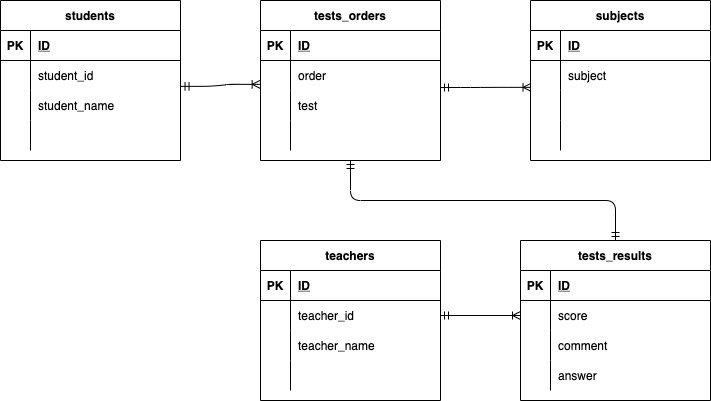

The diagram above was exported from draw.io. Its source (the exported page's mxGraphModel, read from the mxfile embedded in the PNG):
<mxGraphModel dx="852" dy="846" grid="1" gridSize="10" guides="1" tooltips="1" connect="1" arrows="1" fold="1" page="1" pageScale="1" pageWidth="827" pageHeight="1169" math="0" shadow="0">
  <root>
    <mxCell id="0" />
    <mxCell id="1" parent="0" />
    <mxCell id="2" value="students" style="shape=table;startSize=30;container=1;collapsible=1;childLayout=tableLayout;fixedRows=1;rowLines=0;fontStyle=1;align=center;resizeLast=1;" vertex="1" parent="1">
      <mxGeometry x="40" y="80" width="180" height="160" as="geometry" />
    </mxCell>
    <mxCell id="3" value="" style="shape=partialRectangle;collapsible=0;dropTarget=0;pointerEvents=0;fillColor=none;top=0;left=0;bottom=1;right=0;points=[[0,0.5],[1,0.5]];portConstraint=eastwest;" vertex="1" parent="2">
      <mxGeometry y="30" width="180" height="30" as="geometry" />
    </mxCell>
    <mxCell id="4" value="PK" style="shape=partialRectangle;connectable=0;fillColor=none;top=0;left=0;bottom=0;right=0;fontStyle=1;overflow=hidden;" vertex="1" parent="3">
      <mxGeometry width="30" height="30" as="geometry">
        <mxRectangle width="30" height="30" as="alternateBounds" />
      </mxGeometry>
    </mxCell>
    <mxCell id="5" value="ID" style="shape=partialRectangle;connectable=0;fillColor=none;top=0;left=0;bottom=0;right=0;align=left;spacingLeft=6;fontStyle=5;overflow=hidden;" vertex="1" parent="3">
      <mxGeometry x="30" width="150" height="30" as="geometry">
        <mxRectangle width="150" height="30" as="alternateBounds" />
      </mxGeometry>
    </mxCell>
    <mxCell id="6" value="" style="shape=partialRectangle;collapsible=0;dropTarget=0;pointerEvents=0;fillColor=none;top=0;left=0;bottom=0;right=0;points=[[0,0.5],[1,0.5]];portConstraint=eastwest;" vertex="1" parent="2">
      <mxGeometry y="60" width="180" height="30" as="geometry" />
    </mxCell>
    <mxCell id="7" value="" style="shape=partialRectangle;connectable=0;fillColor=none;top=0;left=0;bottom=0;right=0;editable=1;overflow=hidden;" vertex="1" parent="6">
      <mxGeometry width="30" height="30" as="geometry">
        <mxRectangle width="30" height="30" as="alternateBounds" />
      </mxGeometry>
    </mxCell>
    <mxCell id="8" value="student_id" style="shape=partialRectangle;connectable=0;fillColor=none;top=0;left=0;bottom=0;right=0;align=left;spacingLeft=6;overflow=hidden;" vertex="1" parent="6">
      <mxGeometry x="30" width="150" height="30" as="geometry">
        <mxRectangle width="150" height="30" as="alternateBounds" />
      </mxGeometry>
    </mxCell>
    <mxCell id="9" value="" style="shape=partialRectangle;collapsible=0;dropTarget=0;pointerEvents=0;fillColor=none;top=0;left=0;bottom=0;right=0;points=[[0,0.5],[1,0.5]];portConstraint=eastwest;" vertex="1" parent="2">
      <mxGeometry y="90" width="180" height="30" as="geometry" />
    </mxCell>
    <mxCell id="10" value="" style="shape=partialRectangle;connectable=0;fillColor=none;top=0;left=0;bottom=0;right=0;editable=1;overflow=hidden;" vertex="1" parent="9">
      <mxGeometry width="30" height="30" as="geometry">
        <mxRectangle width="30" height="30" as="alternateBounds" />
      </mxGeometry>
    </mxCell>
    <mxCell id="11" value="student_name" style="shape=partialRectangle;connectable=0;fillColor=none;top=0;left=0;bottom=0;right=0;align=left;spacingLeft=6;overflow=hidden;" vertex="1" parent="9">
      <mxGeometry x="30" width="150" height="30" as="geometry">
        <mxRectangle width="150" height="30" as="alternateBounds" />
      </mxGeometry>
    </mxCell>
    <mxCell id="12" value="" style="shape=partialRectangle;collapsible=0;dropTarget=0;pointerEvents=0;fillColor=none;top=0;left=0;bottom=0;right=0;points=[[0,0.5],[1,0.5]];portConstraint=eastwest;" vertex="1" parent="2">
      <mxGeometry y="120" width="180" height="30" as="geometry" />
    </mxCell>
    <mxCell id="13" value="" style="shape=partialRectangle;connectable=0;fillColor=none;top=0;left=0;bottom=0;right=0;editable=1;overflow=hidden;" vertex="1" parent="12">
      <mxGeometry width="30" height="30" as="geometry">
        <mxRectangle width="30" height="30" as="alternateBounds" />
      </mxGeometry>
    </mxCell>
    <mxCell id="14" value="" style="shape=partialRectangle;connectable=0;fillColor=none;top=0;left=0;bottom=0;right=0;align=left;spacingLeft=6;overflow=hidden;" vertex="1" parent="12">
      <mxGeometry x="30" width="150" height="30" as="geometry">
        <mxRectangle width="150" height="30" as="alternateBounds" />
      </mxGeometry>
    </mxCell>
    <mxCell id="15" value="subjects" style="shape=table;startSize=30;container=1;collapsible=1;childLayout=tableLayout;fixedRows=1;rowLines=0;fontStyle=1;align=center;resizeLast=1;" vertex="1" parent="1">
      <mxGeometry x="570" y="80" width="180" height="160" as="geometry" />
    </mxCell>
    <mxCell id="16" value="" style="shape=partialRectangle;collapsible=0;dropTarget=0;pointerEvents=0;fillColor=none;top=0;left=0;bottom=1;right=0;points=[[0,0.5],[1,0.5]];portConstraint=eastwest;" vertex="1" parent="15">
      <mxGeometry y="30" width="180" height="30" as="geometry" />
    </mxCell>
    <mxCell id="17" value="PK" style="shape=partialRectangle;connectable=0;fillColor=none;top=0;left=0;bottom=0;right=0;fontStyle=1;overflow=hidden;" vertex="1" parent="16">
      <mxGeometry width="30" height="30" as="geometry">
        <mxRectangle width="30" height="30" as="alternateBounds" />
      </mxGeometry>
    </mxCell>
    <mxCell id="18" value="ID" style="shape=partialRectangle;connectable=0;fillColor=none;top=0;left=0;bottom=0;right=0;align=left;spacingLeft=6;fontStyle=5;overflow=hidden;" vertex="1" parent="16">
      <mxGeometry x="30" width="150" height="30" as="geometry">
        <mxRectangle width="150" height="30" as="alternateBounds" />
      </mxGeometry>
    </mxCell>
    <mxCell id="19" value="" style="shape=partialRectangle;collapsible=0;dropTarget=0;pointerEvents=0;fillColor=none;top=0;left=0;bottom=0;right=0;points=[[0,0.5],[1,0.5]];portConstraint=eastwest;" vertex="1" parent="15">
      <mxGeometry y="60" width="180" height="30" as="geometry" />
    </mxCell>
    <mxCell id="20" value="" style="shape=partialRectangle;connectable=0;fillColor=none;top=0;left=0;bottom=0;right=0;editable=1;overflow=hidden;" vertex="1" parent="19">
      <mxGeometry width="30" height="30" as="geometry">
        <mxRectangle width="30" height="30" as="alternateBounds" />
      </mxGeometry>
    </mxCell>
    <mxCell id="21" value="subject" style="shape=partialRectangle;connectable=0;fillColor=none;top=0;left=0;bottom=0;right=0;align=left;spacingLeft=6;overflow=hidden;" vertex="1" parent="19">
      <mxGeometry x="30" width="150" height="30" as="geometry">
        <mxRectangle width="150" height="30" as="alternateBounds" />
      </mxGeometry>
    </mxCell>
    <mxCell id="22" value="" style="shape=partialRectangle;collapsible=0;dropTarget=0;pointerEvents=0;fillColor=none;top=0;left=0;bottom=0;right=0;points=[[0,0.5],[1,0.5]];portConstraint=eastwest;" vertex="1" parent="15">
      <mxGeometry y="90" width="180" height="30" as="geometry" />
    </mxCell>
    <mxCell id="23" value="" style="shape=partialRectangle;connectable=0;fillColor=none;top=0;left=0;bottom=0;right=0;editable=1;overflow=hidden;" vertex="1" parent="22">
      <mxGeometry width="30" height="30" as="geometry">
        <mxRectangle width="30" height="30" as="alternateBounds" />
      </mxGeometry>
    </mxCell>
    <mxCell id="24" value="" style="shape=partialRectangle;connectable=0;fillColor=none;top=0;left=0;bottom=0;right=0;align=left;spacingLeft=6;overflow=hidden;" vertex="1" parent="22">
      <mxGeometry x="30" width="150" height="30" as="geometry">
        <mxRectangle width="150" height="30" as="alternateBounds" />
      </mxGeometry>
    </mxCell>
    <mxCell id="25" value="" style="shape=partialRectangle;collapsible=0;dropTarget=0;pointerEvents=0;fillColor=none;top=0;left=0;bottom=0;right=0;points=[[0,0.5],[1,0.5]];portConstraint=eastwest;" vertex="1" parent="15">
      <mxGeometry y="120" width="180" height="30" as="geometry" />
    </mxCell>
    <mxCell id="26" value="" style="shape=partialRectangle;connectable=0;fillColor=none;top=0;left=0;bottom=0;right=0;editable=1;overflow=hidden;" vertex="1" parent="25">
      <mxGeometry width="30" height="30" as="geometry">
        <mxRectangle width="30" height="30" as="alternateBounds" />
      </mxGeometry>
    </mxCell>
    <mxCell id="27" value="" style="shape=partialRectangle;connectable=0;fillColor=none;top=0;left=0;bottom=0;right=0;align=left;spacingLeft=6;overflow=hidden;" vertex="1" parent="25">
      <mxGeometry x="30" width="150" height="30" as="geometry">
        <mxRectangle width="150" height="30" as="alternateBounds" />
      </mxGeometry>
    </mxCell>
    <mxCell id="28" value="teachers" style="shape=table;startSize=30;container=1;collapsible=1;childLayout=tableLayout;fixedRows=1;rowLines=0;fontStyle=1;align=center;resizeLast=1;" vertex="1" parent="1">
      <mxGeometry x="300" y="320" width="180" height="160" as="geometry" />
    </mxCell>
    <mxCell id="29" value="" style="shape=partialRectangle;collapsible=0;dropTarget=0;pointerEvents=0;fillColor=none;top=0;left=0;bottom=1;right=0;points=[[0,0.5],[1,0.5]];portConstraint=eastwest;" vertex="1" parent="28">
      <mxGeometry y="30" width="180" height="30" as="geometry" />
    </mxCell>
    <mxCell id="30" value="PK" style="shape=partialRectangle;connectable=0;fillColor=none;top=0;left=0;bottom=0;right=0;fontStyle=1;overflow=hidden;" vertex="1" parent="29">
      <mxGeometry width="30" height="30" as="geometry">
        <mxRectangle width="30" height="30" as="alternateBounds" />
      </mxGeometry>
    </mxCell>
    <mxCell id="31" value="ID" style="shape=partialRectangle;connectable=0;fillColor=none;top=0;left=0;bottom=0;right=0;align=left;spacingLeft=6;fontStyle=5;overflow=hidden;" vertex="1" parent="29">
      <mxGeometry x="30" width="150" height="30" as="geometry">
        <mxRectangle width="150" height="30" as="alternateBounds" />
      </mxGeometry>
    </mxCell>
    <mxCell id="32" value="" style="shape=partialRectangle;collapsible=0;dropTarget=0;pointerEvents=0;fillColor=none;top=0;left=0;bottom=0;right=0;points=[[0,0.5],[1,0.5]];portConstraint=eastwest;" vertex="1" parent="28">
      <mxGeometry y="60" width="180" height="30" as="geometry" />
    </mxCell>
    <mxCell id="33" value="" style="shape=partialRectangle;connectable=0;fillColor=none;top=0;left=0;bottom=0;right=0;editable=1;overflow=hidden;" vertex="1" parent="32">
      <mxGeometry width="30" height="30" as="geometry">
        <mxRectangle width="30" height="30" as="alternateBounds" />
      </mxGeometry>
    </mxCell>
    <mxCell id="34" value="teacher_id" style="shape=partialRectangle;connectable=0;fillColor=none;top=0;left=0;bottom=0;right=0;align=left;spacingLeft=6;overflow=hidden;" vertex="1" parent="32">
      <mxGeometry x="30" width="150" height="30" as="geometry">
        <mxRectangle width="150" height="30" as="alternateBounds" />
      </mxGeometry>
    </mxCell>
    <mxCell id="35" value="" style="shape=partialRectangle;collapsible=0;dropTarget=0;pointerEvents=0;fillColor=none;top=0;left=0;bottom=0;right=0;points=[[0,0.5],[1,0.5]];portConstraint=eastwest;" vertex="1" parent="28">
      <mxGeometry y="90" width="180" height="30" as="geometry" />
    </mxCell>
    <mxCell id="36" value="" style="shape=partialRectangle;connectable=0;fillColor=none;top=0;left=0;bottom=0;right=0;editable=1;overflow=hidden;" vertex="1" parent="35">
      <mxGeometry width="30" height="30" as="geometry">
        <mxRectangle width="30" height="30" as="alternateBounds" />
      </mxGeometry>
    </mxCell>
    <mxCell id="37" value="teacher_name" style="shape=partialRectangle;connectable=0;fillColor=none;top=0;left=0;bottom=0;right=0;align=left;spacingLeft=6;overflow=hidden;" vertex="1" parent="35">
      <mxGeometry x="30" width="150" height="30" as="geometry">
        <mxRectangle width="150" height="30" as="alternateBounds" />
      </mxGeometry>
    </mxCell>
    <mxCell id="38" value="" style="shape=partialRectangle;collapsible=0;dropTarget=0;pointerEvents=0;fillColor=none;top=0;left=0;bottom=0;right=0;points=[[0,0.5],[1,0.5]];portConstraint=eastwest;" vertex="1" parent="28">
      <mxGeometry y="120" width="180" height="30" as="geometry" />
    </mxCell>
    <mxCell id="39" value="" style="shape=partialRectangle;connectable=0;fillColor=none;top=0;left=0;bottom=0;right=0;editable=1;overflow=hidden;" vertex="1" parent="38">
      <mxGeometry width="30" height="30" as="geometry">
        <mxRectangle width="30" height="30" as="alternateBounds" />
      </mxGeometry>
    </mxCell>
    <mxCell id="40" value="" style="shape=partialRectangle;connectable=0;fillColor=none;top=0;left=0;bottom=0;right=0;align=left;spacingLeft=6;overflow=hidden;" vertex="1" parent="38">
      <mxGeometry x="30" width="150" height="30" as="geometry">
        <mxRectangle width="150" height="30" as="alternateBounds" />
      </mxGeometry>
    </mxCell>
    <mxCell id="41" value="tests_results" style="shape=table;startSize=30;container=1;collapsible=1;childLayout=tableLayout;fixedRows=1;rowLines=0;fontStyle=1;align=center;resizeLast=1;" vertex="1" parent="1">
      <mxGeometry x="560" y="320" width="190" height="160" as="geometry" />
    </mxCell>
    <mxCell id="42" value="" style="shape=partialRectangle;collapsible=0;dropTarget=0;pointerEvents=0;fillColor=none;top=0;left=0;bottom=1;right=0;points=[[0,0.5],[1,0.5]];portConstraint=eastwest;" vertex="1" parent="41">
      <mxGeometry y="30" width="190" height="30" as="geometry" />
    </mxCell>
    <mxCell id="43" value="PK" style="shape=partialRectangle;connectable=0;fillColor=none;top=0;left=0;bottom=0;right=0;fontStyle=1;overflow=hidden;" vertex="1" parent="42">
      <mxGeometry width="30" height="30" as="geometry">
        <mxRectangle width="30" height="30" as="alternateBounds" />
      </mxGeometry>
    </mxCell>
    <mxCell id="44" value="ID" style="shape=partialRectangle;connectable=0;fillColor=none;top=0;left=0;bottom=0;right=0;align=left;spacingLeft=6;fontStyle=5;overflow=hidden;" vertex="1" parent="42">
      <mxGeometry x="30" width="160" height="30" as="geometry">
        <mxRectangle width="160" height="30" as="alternateBounds" />
      </mxGeometry>
    </mxCell>
    <mxCell id="45" value="" style="shape=partialRectangle;collapsible=0;dropTarget=0;pointerEvents=0;fillColor=none;top=0;left=0;bottom=0;right=0;points=[[0,0.5],[1,0.5]];portConstraint=eastwest;" vertex="1" parent="41">
      <mxGeometry y="60" width="190" height="30" as="geometry" />
    </mxCell>
    <mxCell id="46" value="" style="shape=partialRectangle;connectable=0;fillColor=none;top=0;left=0;bottom=0;right=0;editable=1;overflow=hidden;" vertex="1" parent="45">
      <mxGeometry width="30" height="30" as="geometry">
        <mxRectangle width="30" height="30" as="alternateBounds" />
      </mxGeometry>
    </mxCell>
    <mxCell id="47" value="score" style="shape=partialRectangle;connectable=0;fillColor=none;top=0;left=0;bottom=0;right=0;align=left;spacingLeft=6;overflow=hidden;" vertex="1" parent="45">
      <mxGeometry x="30" width="160" height="30" as="geometry">
        <mxRectangle width="160" height="30" as="alternateBounds" />
      </mxGeometry>
    </mxCell>
    <mxCell id="48" value="" style="shape=partialRectangle;collapsible=0;dropTarget=0;pointerEvents=0;fillColor=none;top=0;left=0;bottom=0;right=0;points=[[0,0.5],[1,0.5]];portConstraint=eastwest;" vertex="1" parent="41">
      <mxGeometry y="90" width="190" height="30" as="geometry" />
    </mxCell>
    <mxCell id="49" value="" style="shape=partialRectangle;connectable=0;fillColor=none;top=0;left=0;bottom=0;right=0;editable=1;overflow=hidden;" vertex="1" parent="48">
      <mxGeometry width="30" height="30" as="geometry">
        <mxRectangle width="30" height="30" as="alternateBounds" />
      </mxGeometry>
    </mxCell>
    <mxCell id="50" value="comment" style="shape=partialRectangle;connectable=0;fillColor=none;top=0;left=0;bottom=0;right=0;align=left;spacingLeft=6;overflow=hidden;" vertex="1" parent="48">
      <mxGeometry x="30" width="160" height="30" as="geometry">
        <mxRectangle width="160" height="30" as="alternateBounds" />
      </mxGeometry>
    </mxCell>
    <mxCell id="51" value="" style="shape=partialRectangle;collapsible=0;dropTarget=0;pointerEvents=0;fillColor=none;top=0;left=0;bottom=0;right=0;points=[[0,0.5],[1,0.5]];portConstraint=eastwest;" vertex="1" parent="41">
      <mxGeometry y="120" width="190" height="30" as="geometry" />
    </mxCell>
    <mxCell id="52" value="" style="shape=partialRectangle;connectable=0;fillColor=none;top=0;left=0;bottom=0;right=0;editable=1;overflow=hidden;" vertex="1" parent="51">
      <mxGeometry width="30" height="30" as="geometry">
        <mxRectangle width="30" height="30" as="alternateBounds" />
      </mxGeometry>
    </mxCell>
    <mxCell id="53" value="answer" style="shape=partialRectangle;connectable=0;fillColor=none;top=0;left=0;bottom=0;right=0;align=left;spacingLeft=6;overflow=hidden;" vertex="1" parent="51">
      <mxGeometry x="30" width="160" height="30" as="geometry">
        <mxRectangle width="160" height="30" as="alternateBounds" />
      </mxGeometry>
    </mxCell>
    <mxCell id="58" value="tests_orders" style="shape=table;startSize=30;container=1;collapsible=1;childLayout=tableLayout;fixedRows=1;rowLines=0;fontStyle=1;align=center;resizeLast=1;" vertex="1" parent="1">
      <mxGeometry x="300" y="80" width="180" height="160" as="geometry" />
    </mxCell>
    <mxCell id="59" value="" style="shape=partialRectangle;collapsible=0;dropTarget=0;pointerEvents=0;fillColor=none;top=0;left=0;bottom=1;right=0;points=[[0,0.5],[1,0.5]];portConstraint=eastwest;" vertex="1" parent="58">
      <mxGeometry y="30" width="180" height="30" as="geometry" />
    </mxCell>
    <mxCell id="60" value="PK" style="shape=partialRectangle;connectable=0;fillColor=none;top=0;left=0;bottom=0;right=0;fontStyle=1;overflow=hidden;" vertex="1" parent="59">
      <mxGeometry width="30" height="30" as="geometry">
        <mxRectangle width="30" height="30" as="alternateBounds" />
      </mxGeometry>
    </mxCell>
    <mxCell id="61" value="ID" style="shape=partialRectangle;connectable=0;fillColor=none;top=0;left=0;bottom=0;right=0;align=left;spacingLeft=6;fontStyle=5;overflow=hidden;" vertex="1" parent="59">
      <mxGeometry x="30" width="150" height="30" as="geometry">
        <mxRectangle width="150" height="30" as="alternateBounds" />
      </mxGeometry>
    </mxCell>
    <mxCell id="62" value="" style="shape=partialRectangle;collapsible=0;dropTarget=0;pointerEvents=0;fillColor=none;top=0;left=0;bottom=0;right=0;points=[[0,0.5],[1,0.5]];portConstraint=eastwest;" vertex="1" parent="58">
      <mxGeometry y="60" width="180" height="30" as="geometry" />
    </mxCell>
    <mxCell id="63" value="" style="shape=partialRectangle;connectable=0;fillColor=none;top=0;left=0;bottom=0;right=0;editable=1;overflow=hidden;" vertex="1" parent="62">
      <mxGeometry width="30" height="30" as="geometry">
        <mxRectangle width="30" height="30" as="alternateBounds" />
      </mxGeometry>
    </mxCell>
    <mxCell id="64" value="order" style="shape=partialRectangle;connectable=0;fillColor=none;top=0;left=0;bottom=0;right=0;align=left;spacingLeft=6;overflow=hidden;" vertex="1" parent="62">
      <mxGeometry x="30" width="150" height="30" as="geometry">
        <mxRectangle width="150" height="30" as="alternateBounds" />
      </mxGeometry>
    </mxCell>
    <mxCell id="65" value="" style="shape=partialRectangle;collapsible=0;dropTarget=0;pointerEvents=0;fillColor=none;top=0;left=0;bottom=0;right=0;points=[[0,0.5],[1,0.5]];portConstraint=eastwest;" vertex="1" parent="58">
      <mxGeometry y="90" width="180" height="30" as="geometry" />
    </mxCell>
    <mxCell id="66" value="" style="shape=partialRectangle;connectable=0;fillColor=none;top=0;left=0;bottom=0;right=0;editable=1;overflow=hidden;" vertex="1" parent="65">
      <mxGeometry width="30" height="30" as="geometry">
        <mxRectangle width="30" height="30" as="alternateBounds" />
      </mxGeometry>
    </mxCell>
    <mxCell id="67" value="test" style="shape=partialRectangle;connectable=0;fillColor=none;top=0;left=0;bottom=0;right=0;align=left;spacingLeft=6;overflow=hidden;" vertex="1" parent="65">
      <mxGeometry x="30" width="150" height="30" as="geometry">
        <mxRectangle width="150" height="30" as="alternateBounds" />
      </mxGeometry>
    </mxCell>
    <mxCell id="68" value="" style="shape=partialRectangle;collapsible=0;dropTarget=0;pointerEvents=0;fillColor=none;top=0;left=0;bottom=0;right=0;points=[[0,0.5],[1,0.5]];portConstraint=eastwest;" vertex="1" parent="58">
      <mxGeometry y="120" width="180" height="30" as="geometry" />
    </mxCell>
    <mxCell id="69" value="" style="shape=partialRectangle;connectable=0;fillColor=none;top=0;left=0;bottom=0;right=0;editable=1;overflow=hidden;" vertex="1" parent="68">
      <mxGeometry width="30" height="30" as="geometry">
        <mxRectangle width="30" height="30" as="alternateBounds" />
      </mxGeometry>
    </mxCell>
    <mxCell id="70" value="" style="shape=partialRectangle;connectable=0;fillColor=none;top=0;left=0;bottom=0;right=0;align=left;spacingLeft=6;overflow=hidden;" vertex="1" parent="68">
      <mxGeometry x="30" width="150" height="30" as="geometry">
        <mxRectangle width="150" height="30" as="alternateBounds" />
      </mxGeometry>
    </mxCell>
    <mxCell id="76" value="" style="fontSize=12;html=1;endArrow=ERoneToMany;startArrow=ERmandOne;entryX=0;entryY=0.5;entryDx=0;entryDy=0;exitX=1;exitY=0.5;exitDx=0;exitDy=0;" edge="1" parent="1" source="32" target="45">
      <mxGeometry width="100" height="100" relative="1" as="geometry">
        <mxPoint x="360" y="480" as="sourcePoint" />
        <mxPoint x="460" y="380" as="targetPoint" />
      </mxGeometry>
    </mxCell>
    <mxCell id="81" value="" style="edgeStyle=entityRelationEdgeStyle;fontSize=12;html=1;endArrow=ERoneToMany;startArrow=ERmandOne;exitX=1.003;exitY=-0.138;exitDx=0;exitDy=0;exitPerimeter=0;entryX=-0.002;entryY=0.795;entryDx=0;entryDy=0;entryPerimeter=0;" edge="1" parent="1" source="9" target="62">
      <mxGeometry width="100" height="100" relative="1" as="geometry">
        <mxPoint x="360" y="480" as="sourcePoint" />
        <mxPoint x="460" y="380" as="targetPoint" />
      </mxGeometry>
    </mxCell>
    <mxCell id="82" value="" style="edgeStyle=entityRelationEdgeStyle;fontSize=12;html=1;endArrow=ERoneToMany;startArrow=ERmandOne;entryX=0.003;entryY=-0.105;entryDx=0;entryDy=0;entryPerimeter=0;" edge="1" parent="1" target="22">
      <mxGeometry width="100" height="100" relative="1" as="geometry">
        <mxPoint x="480" y="167" as="sourcePoint" />
        <mxPoint x="309.6400000000001" y="173.85000000000002" as="targetPoint" />
      </mxGeometry>
    </mxCell>
    <mxCell id="83" value="" style="edgeStyle=orthogonalEdgeStyle;fontSize=12;html=1;endArrow=ERmandOne;startArrow=ERmandOne;entryX=0.5;entryY=1;entryDx=0;entryDy=0;exitX=0.5;exitY=0;exitDx=0;exitDy=0;" edge="1" parent="1" source="41" target="58">
      <mxGeometry width="100" height="100" relative="1" as="geometry">
        <mxPoint x="360" y="480" as="sourcePoint" />
        <mxPoint x="460" y="380" as="targetPoint" />
      </mxGeometry>
    </mxCell>
  </root>
</mxGraphModel>